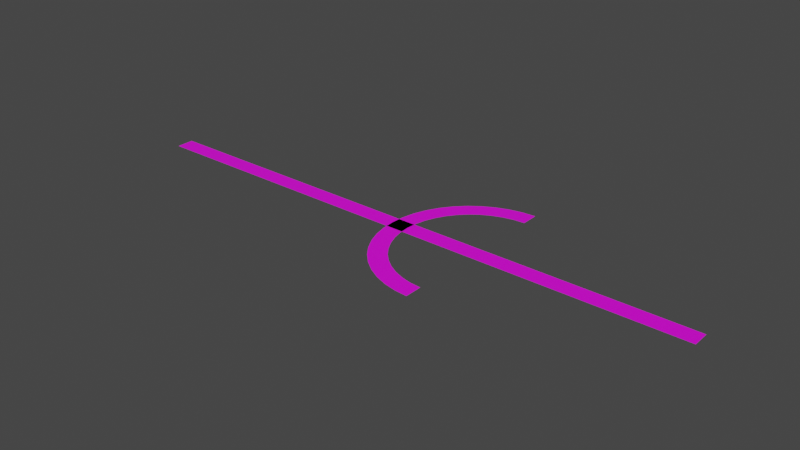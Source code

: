 # Source: road.blend  (saved by Blender 2.82.7; exported with 4.5.12 LTS)
import bpy
from mathutils import Matrix  # noqa: F401  (used for matrix-valued properties, if any)

bpy.ops.wm.read_factory_settings(use_empty=True)
scene = bpy.context.scene
scene.name = 'Scene'

# ---- collections
col_collection = bpy.data.collections.new('Collection'); scene.collection.children.link(col_collection)

# ---- images (referenced by path relative to the original .blend; pixels are not part of the script)
import os
ASSET_DIR = os.environ.get("B2B_ASSET_DIR", "")  # directory of the original .blend (textures are referenced by path, not embedded)
HERE = os.path.dirname(os.path.abspath(__file__))  # packed textures are extracted next to this script under _unpacked/

def load_image(name, relpath, width, height, colorspace="sRGB"):
    """Load a texture the original file referenced (path relative to the .blend, or extracted next to this script)."""
    p = next((c for c in (os.path.join(HERE, relpath), os.path.join(ASSET_DIR, relpath)) if relpath and os.path.exists(c)), "")
    if p:
        img = bpy.data.images.load(p, check_existing=True)
        img.name = name
    else:  # same state as the original file: an image datablock whose file is absent (Cycles renders it pink)
        img = bpy.data.images.new(name, width, height)
        img.source = "FILE"
        img.filepath = "//" + (relpath or name)
    img.colorspace_settings.name = colorspace
    return img
img_road_texture_jpg_002 = load_image('road_texture.jpg.002', 'road_texture.jpg', 1024, 1024, 'sRGB')

# ---- materials (node trees are filled in below, after node groups)
mat_straight_road = bpy.data.materials.new('straight_road')
mat_straight_road.use_transparent_shadow = False
mat_round_road = bpy.data.materials.new('round_road')
mat_round_road.use_transparent_shadow = False

# ---- material node trees
mat_straight_road.use_nodes = True; mat_straight_road.node_tree.nodes.clear()
_N = mat_straight_road.node_tree.nodes; _L = mat_straight_road.node_tree.links
n0 = _N.new('ShaderNodeOutputMaterial'); n0.name = 'Material Output'; n0.location = (300, 300)
n1 = _N.new('ShaderNodeBsdfPrincipled'); n1.name = 'Principled BSDF'; n1.location = (10, 300)
n1.distribution = 'GGX'
n1.subsurface_method = 'BURLEY'
n1.inputs[3].default_value = 1.45
n1.inputs[27].default_value = (0.0, 0.0, 0.0, 1.0)
n1.inputs[28].default_value = 1.0
n2 = _N.new('ShaderNodeTexImage'); n2.name = 'Image Texture'; n2.location = (-280, 275)
n2.image = img_road_texture_jpg_002
n3 = _N.new('ShaderNodeMapping'); n3.name = 'Mapping'; n3.location = (-518, 287)
n3.inputs[3].default_value = (1.0, 30.0, 1.0)
n4 = _N.new('ShaderNodeTexCoord'); n4.name = 'Texture Coordinate'; n4.location = (-809, 198)
_L.new(n1.outputs[0], n0.inputs[0])
_L.new(n2.outputs[0], n1.inputs[0])
_L.new(n3.outputs[0], n2.inputs[0])
_L.new(n4.outputs[2], n3.inputs[0])
n0.is_active_output = True
mat_round_road.use_nodes = True; mat_round_road.node_tree.nodes.clear()
_N = mat_round_road.node_tree.nodes; _L = mat_round_road.node_tree.links
n0 = _N.new('ShaderNodeOutputMaterial'); n0.name = 'Material Output'; n0.location = (300, 300)
n1 = _N.new('ShaderNodeBsdfPrincipled'); n1.name = 'Principled BSDF'; n1.location = (10, 300)
n1.distribution = 'GGX'
n1.subsurface_method = 'BURLEY'
n1.inputs[3].default_value = 1.45
n1.inputs[27].default_value = (0.0, 0.0, 0.0, 1.0)
n1.inputs[28].default_value = 1.0
n2 = _N.new('ShaderNodeMapping'); n2.name = 'Mapping'; n2.location = (-568, 259)
n2.inputs[3].default_value = (1.0, 15.0, 1.0)
n3 = _N.new('ShaderNodeTexCoord'); n3.name = 'Texture Coordinate'; n3.location = (-858, 170)
n4 = _N.new('ShaderNodeTexImage'); n4.name = 'Image Texture'; n4.location = (-330, 247)
n4.image = img_road_texture_jpg_002
_L.new(n1.outputs[0], n0.inputs[0])
_L.new(n2.outputs[0], n4.inputs[0])
_L.new(n3.outputs[2], n2.inputs[0])
_L.new(n4.outputs[0], n1.inputs[0])
n0.is_active_output = True

# ---- world
world_world = bpy.data.worlds.new('World'); scene.world = world_world
world_world.use_nodes = True; world_world.node_tree.nodes.clear()
_N = world_world.node_tree.nodes; _L = world_world.node_tree.links
n0 = _N.new('ShaderNodeOutputWorld'); n0.name = 'World Output'; n0.location = (300, 300)
n1 = _N.new('ShaderNodeBackground'); n1.name = 'Background'; n1.location = (10, 300)
n1.inputs[0].default_value = (0.05088, 0.05088, 0.05088, 1.0)
_L.new(n1.outputs[0], n0.inputs[0])
n0.is_active_output = True
world_world.color = (0.05088, 0.05088, 0.05088)
world_world.use_sun_shadow = False
world_world.sun_shadow_jitter_overblur = 0.0

# ---- meshes
me_plane = bpy.data.meshes.new('Plane')
me_plane.from_pydata([(1000.0, -30.0, 0.0), (1000.0, 30.0, 0.0), (-1000.0, -30.0, 0.0), (-1000.0, 30.0, 0.0)], [], [(0, 1, 3, 2)])
_uv = me_plane.uv_layers.new(name='UVMap')
_uv.uv.foreach_set('vector', [0.0, 0.0, 1.0, 0.0, 1.0, 1.0, 0.0, 1.0])
me_plane.materials.append(mat_straight_road)
me_plane.use_remesh_fix_poles = True
me_plane.use_remesh_preserve_attributes = False
me_plane.use_mirror_vertex_groups = False
me_plane.update()
me_plane_004 = bpy.data.meshes.new('Plane.004')
me_plane_004.from_pydata([(-30.0, -447.6, 0.0), (30.0, -447.6, 0.0), (-30.0, 447.6, 0.0), (30.0, 447.6, 0.0), (-30.0, 406.9, 0.0), (-30.0, 366.2, 0.0), (-30.0, 325.5, 0.0), (-30.0, 284.8, 0.0), (-30.0, 244.1, 0.0), (-30.0, 203.4, 0.0), (-30.0, 162.8, 0.0), (-30.0, 122.1, 0.0), (-30.0, 81.38, 0.0), (-30.0, 40.69, 0.0), (-30.0, -2.334e-05, 0.0), (-30.0, -40.69, 0.0), (-30.0, -81.38, 0.0), (-30.0, -122.1, 0.0), (-30.0, -162.8, 0.0), (-30.0, -203.4, 0.0), (-30.0, -244.1, 0.0), (-30.0, -284.8, 0.0), (-30.0, -325.5, 0.0), (-30.0, -366.2, 0.0), (-30.0, -406.9, 0.0), (30.0, -406.9, 0.0), (30.0, -366.2, 0.0), (30.0, -325.5, 0.0), (30.0, -284.8, 0.0), (30.0, -244.1, 0.0), (30.0, -203.4, 0.0), (30.0, -162.8, 0.0), (30.0, -122.1, 0.0), (30.0, -81.38, 0.0), (30.0, -40.69, 0.0), (30.0, 2.334e-05, 0.0), (30.0, 40.69, 0.0), (30.0, 81.38, 0.0), (30.0, 122.1, 0.0), (30.0, 162.8, 0.0), (30.0, 203.4, 0.0), (30.0, 244.1, 0.0), (30.0, 284.8, 0.0), (30.0, 325.5, 0.0), (30.0, 366.2, 0.0), (30.0, 406.9, 0.0)], [], [(4, 45, 3, 2), (0, 1, 25, 24), (24, 25, 26, 23), (23, 26, 27, 22), (22, 27, 28, 21), (21, 28, 29, 20), (20, 29, 30, 19), (19, 30, 31, 18), (18, 31, 32, 17), (17, 32, 33, 16), (16, 33, 34, 15), (15, 34, 35, 14), (14, 35, 36, 13), (13, 36, 37, 12), (12, 37, 38, 11), (11, 38, 39, 10), (10, 39, 40, 9), (9, 40, 41, 8), (8, 41, 42, 7), (7, 42, 43, 6), (6, 43, 44, 5), (5, 44, 45, 4)])
_uv = me_plane_004.uv_layers.new(name='UVMap')
_uv.uv.foreach_set('vector', [0.0, 0.9545, 1.0, 0.9545, 1.0, 1.0, 0.0, 1.0, 0.0, 0.0, 1.0, 0.0, 1.0, 0.04545, 0.0, 0.04545, 0.0, 0.04545, 1.0, 0.04545, 1.0, 0.09091, 0.0, 0.09091, 0.0, 0.09091, 1.0, 0.09091, 1.0, 0.1364, 0.0, 0.1364, 0.0, 0.1364, 1.0, 0.1364, 1.0, 0.1818, 0.0, 0.1818, 0.0, 0.1818, 1.0, 0.1818, 1.0, 0.2273, 0.0, 0.2273, 0.0, 0.2273, 1.0, 0.2273, 1.0, 0.2727, 0.0, 0.2727, 0.0, 0.2727, 1.0, 0.2727, 1.0, 0.3182, 0.0, 0.3182, 0.0, 0.3182, 1.0, 0.3182, 1.0, 0.3636, 0.0, 0.3636, 0.0, 0.3636, 1.0, 0.3636, 1.0, 0.4091, 0.0, 0.4091, 0.0, 0.4091, 1.0, 0.4091, 1.0, 0.4545, 0.0, 0.4545, 0.0, 0.4545, 1.0, 0.4545, 1.0, 0.5, 0.0, 0.5, 0.0, 0.5, 1.0, 0.5, 1.0, 0.5455, 0.0, 0.5455, 0.0, 0.5455, 1.0, 0.5455, 1.0, 0.5909, 0.0, 0.5909, 0.0, 0.5909, 1.0, 0.5909, 1.0, 0.6364, 0.0, 0.6364, 0.0, 0.6364, 1.0, 0.6364, 1.0, 0.6818, 0.0, 0.6818, 0.0, 0.6818, 1.0, 0.6818, 1.0, 0.7273, 0.0, 0.7273, 0.0, 0.7273, 1.0, 0.7273, 1.0, 0.7727, 0.0, 0.7727, 0.0, 0.7727, 1.0, 0.7727, 1.0, 0.8182, 0.0, 0.8182, 0.0, 0.8182, 1.0, 0.8182, 1.0, 0.8636, 0.0, 0.8636, 0.0, 0.8636, 1.0, 0.8636, 1.0, 0.9091, 0.0, 0.9091, 0.0, 0.9091, 1.0, 0.9091, 1.0, 0.9545, 0.0, 0.9545])
me_plane_004.materials.append(mat_round_road)
me_plane_004.use_remesh_fix_poles = True
me_plane_004.use_remesh_preserve_attributes = False
me_plane_004.use_mirror_vertex_groups = False
me_plane_004.update()

# ---- objects
ob_straight_road = bpy.data.objects.new('straight_road', me_plane)
ob_round_road = bpy.data.objects.new('round_road', me_plane_004)
ob_empty = bpy.data.objects.new('Empty', None)

# ---- transforms, parenting, visibility, modifiers, constraints
ob_straight_road.location = (0.0, 0.0, 0.0)
ob_straight_road.lineart.crease_threshold = 0.0
ob_round_road.location = (0.0, 0.0, 0.0)
ob_round_road.lineart.crease_threshold = 0.0
_m = ob_round_road.modifiers.new('SimpleDeform', 'SIMPLE_DEFORM')
_m.deform_method = 'BEND'
_m.deform_axis = 'Z'
_m.origin = ob_empty
_m.factor = -3.142
_m.angle = -3.142
ob_empty.location = (0.0, 0.0, 0.0)
ob_empty.rotation_euler = (0.0, 0.0, 1.571)
ob_empty.lineart.crease_threshold = 0.0

# ---- collection membership
col_collection.objects.link(ob_straight_road)
col_collection.objects.link(ob_round_road)
col_collection.objects.link(ob_empty)

# ---- scene / render settings (as saved in the file)
scene.frame_start = 1; scene.frame_end = 250; scene.frame_set(1)
scene.render.engine = 'BLENDER_EEVEE_NEXT'
scene.cycles.use_denoising = False
scene.cycles.samples = 128
scene.cycles.sampling_pattern = 'TABULATED_SOBOL'
scene.cycles.use_adaptive_sampling = False
scene.cycles.use_light_tree = False
scene.view_settings.view_transform = 'Filmic'
bpy.context.view_layer.update()

# ---- added for rendering (the .blend has no active camera and no usable light): camera, sun
cam_auto = bpy.data.cameras.new('AutoCamera')
cam_auto.lens = 50.0
cam_auto.sensor_width = 36.0
cam_auto.clip_end = 34047.7
ob_auto_camera = bpy.data.objects.new('AutoCamera', cam_auto)
scene.collection.objects.link(ob_auto_camera)
ob_auto_camera.location = (1940.05, -2328.05, 1552.04)
ob_auto_camera.rotation_euler = (1.09748, -7.21219e-08, 0.694738)
scene.camera = ob_auto_camera
light_auto_sun = bpy.data.lights.new('AutoSun', 'SUN')
light_auto_sun.energy = 3.0
light_auto_sun.angle = 0.0523599
ob_auto_sun = bpy.data.objects.new('AutoSun', light_auto_sun)
scene.collection.objects.link(ob_auto_sun)
ob_auto_sun.rotation_euler = (0.872665, 0.174533, 0.523599)
bpy.context.view_layer.update()
